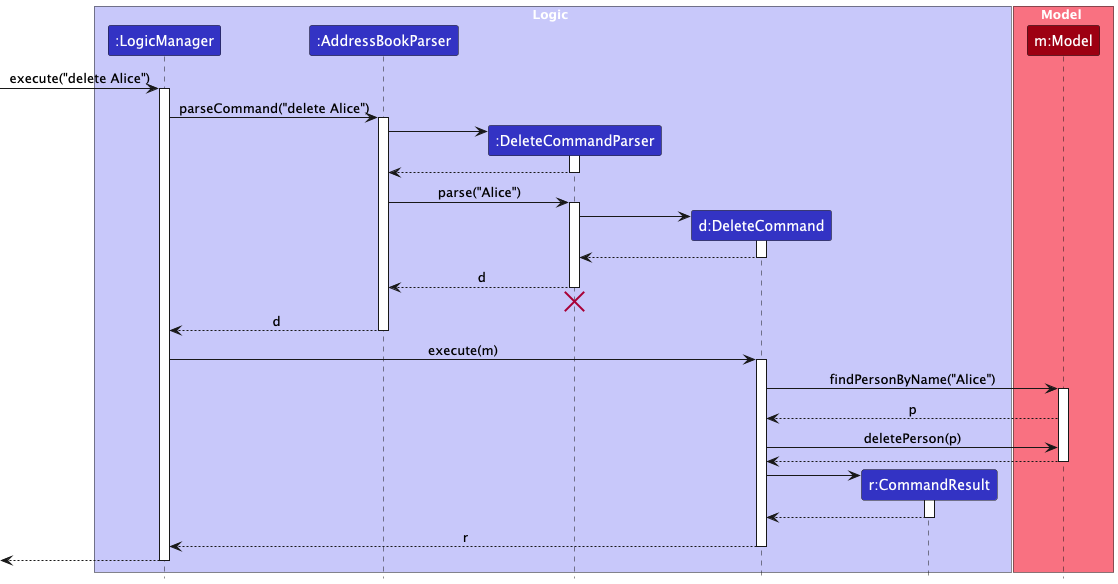

The diagram above was rendered by PlantUML. Its source (embedded in the PNG):
@startuml
!include style.puml
skinparam ArrowFontStyle plain

box Logic LOGIC_COLOR_T1
participant ":LogicManager" as LogicManager LOGIC_COLOR
participant ":AddressBookParser" as AddressBookParser LOGIC_COLOR
participant ":DeleteCommandParser" as DeleteCommandParser LOGIC_COLOR
participant "d:DeleteCommand" as DeleteCommand LOGIC_COLOR
participant "r:CommandResult" as CommandResult LOGIC_COLOR
end box

box Model MODEL_COLOR_T1
participant "m:Model" as Model MODEL_COLOR
end box

[-> LogicManager : execute("delete Alice")
activate LogicManager

LogicManager -> AddressBookParser : parseCommand("delete Alice")
activate AddressBookParser

create DeleteCommandParser
AddressBookParser -> DeleteCommandParser
activate DeleteCommandParser

DeleteCommandParser --> AddressBookParser
deactivate DeleteCommandParser

AddressBookParser -> DeleteCommandParser : parse("Alice")
activate DeleteCommandParser

create DeleteCommand
DeleteCommandParser -> DeleteCommand
activate DeleteCommand

DeleteCommand --> DeleteCommandParser :
deactivate DeleteCommand

DeleteCommandParser --> AddressBookParser : d
deactivate DeleteCommandParser
'Hidden arrow to position the destroy marker below the end of the activation bar.
DeleteCommandParser -[hidden]-> AddressBookParser
destroy DeleteCommandParser

AddressBookParser --> LogicManager : d
deactivate AddressBookParser

LogicManager -> DeleteCommand : execute(m)
activate DeleteCommand

DeleteCommand -> Model : findPersonByName("Alice")
activate Model
Model --> DeleteCommand : p

DeleteCommand -> Model : deletePerson(p)
Model --> DeleteCommand
deactivate Model

create CommandResult
DeleteCommand -> CommandResult
activate CommandResult

CommandResult --> DeleteCommand
deactivate CommandResult

DeleteCommand --> LogicManager : r
deactivate DeleteCommand

[<--LogicManager
deactivate LogicManager
@enduml